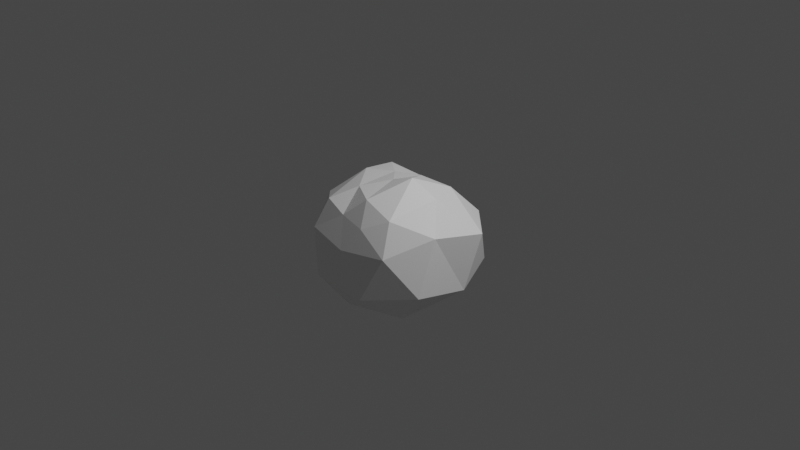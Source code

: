 # Source: rock.blend  (saved by Blender 2.80.75; exported with 4.5.12 LTS)
import bpy
from mathutils import Matrix  # noqa: F401  (used for matrix-valued properties, if any)

bpy.ops.wm.read_factory_settings(use_empty=True)
scene = bpy.context.scene
scene.name = 'Scene'

# ---- collections
col_collection = bpy.data.collections.new('Collection'); scene.collection.children.link(col_collection)

# ---- materials (node trees are filled in below, after node groups)
mat_material_001 = bpy.data.materials.new('Material.001')
mat_material_001.use_transparent_shadow = False
mat_material_001.diffuse_color = (0.4109, 0.4109, 0.4109, 1.0)

# ---- material node trees
mat_material_001.use_nodes = True; mat_material_001.node_tree.nodes.clear()
_N = mat_material_001.node_tree.nodes; _L = mat_material_001.node_tree.links
n0 = _N.new('ShaderNodeOutputMaterial'); n0.name = 'Material Output'; n0.location = (300, 300)
n1 = _N.new('ShaderNodeBsdfPrincipled'); n1.name = 'Principled BSDF'; n1.location = (10, 300)
n1.distribution = 'GGX'
n1.subsurface_method = 'BURLEY'
n1.inputs[0].default_value = (0.9404, 0.9404, 0.9404, 2.0)
n1.inputs[3].default_value = 1.45
n1.inputs[27].default_value = (0.0, 0.0, 0.0, 1.0)
n1.inputs[28].default_value = 1.0
_L.new(n1.outputs[0], n0.inputs[0])
n0.is_active_output = True

# ---- world
world_world = bpy.data.worlds.new('World'); scene.world = world_world
world_world.use_nodes = True; world_world.node_tree.nodes.clear()
_N = world_world.node_tree.nodes; _L = world_world.node_tree.links
n0 = _N.new('ShaderNodeOutputWorld'); n0.name = 'World Output'; n0.location = (300, 300)
n1 = _N.new('ShaderNodeBackground'); n1.name = 'Background'; n1.location = (10, 300)
n1.inputs[0].default_value = (0.05088, 0.05088, 0.05088, 1.0)
_L.new(n1.outputs[0], n0.inputs[0])
n0.is_active_output = True
world_world.color = (0.05088, 0.05088, 0.05088)
world_world.use_sun_shadow = False
world_world.sun_shadow_jitter_overblur = 0.0

# ---- cameras
cam_camera = bpy.data.cameras.new('Camera')
cam_camera.clip_end = 100.0
cam_camera.ortho_scale = 7.314

# ---- lights
light_light = bpy.data.lights.new('Light', 'POINT')
light_light.transmission_factor = 0.0
light_light.energy = 1000.0
light_light.shadow_soft_size = 0.1
light_light.shadow_maximum_resolution = 0.006
light_light.use_absolute_resolution = True

# ---- meshes
me_icosphere = bpy.data.meshes.new('Icosphere')
me_icosphere.from_pydata([(0.0, 0.0248, -0.9996), (0.7601, -0.46, -0.4406), (-0.2969, -0.8329, -0.4505), (-0.8336, 0.007507, -0.4654), (-0.3579, 0.9317, -0.3833), (0.6753, 0.5569, -0.3875), (0.1645, -0.6641, 0.1666), (-0.4093, -0.5736, 0.2778), (-0.4772, 0.3445, 0.3755), (0.1722, 0.4703, 0.2841), (0.5327, -0.005161, 0.3998), (0.02163, -0.09939, 0.4759), (-0.1459, -0.5582, -0.8384), (0.4056, -0.337, -0.8613), (0.2811, -0.7971, -0.5227), (0.7976, 0.1352, -0.5522), (0.4018, 0.3773, -0.8701), (-0.5506, -0.05218, -0.8475), (-0.7232, -0.4691, -0.5156), (-0.1544, 0.53, -0.9004), (-0.6784, 0.5311, -0.4434), (0.2102, 0.9885, -0.4847), (0.7662, -0.2514, 0.1399), (0.879, 0.286, 0.05308), (-0.0151, -0.7706, -0.08865), (0.5072, -0.6941, -0.02859), (-0.7593, -0.269, 0.1433), (-0.4952, -0.7032, -0.0278), (-0.5323, 0.6167, 0.06455), (-0.8824, 0.2836, 0.04751), (0.497, 0.6429, 0.05506), (-0.04016, 0.7528, 0.05144), (0.4238, -0.5273, 0.2955), (-0.144, -0.6191, 0.2002), (-0.4774, -0.01174, 0.4137), (-0.1515, 0.4228, 0.3125), (0.4356, 0.2895, 0.4093), (0.0916, -0.5169, 0.4105), (0.2928, -0.102, 0.5785), (-0.1989, -0.3539, 0.4107), (-0.1799, 0.1098, 0.4337), (0.1038, 0.2101, 0.4514)], [], [(0, 13, 12), (1, 13, 15), (0, 12, 17), (0, 17, 19), (0, 19, 16), (1, 15, 22), (2, 14, 24), (3, 18, 26), (4, 20, 28), (5, 21, 30), (1, 22, 25), (2, 24, 27), (3, 26, 29), (4, 28, 31), (5, 30, 23), (6, 32, 37), (7, 33, 39), (8, 34, 40), (9, 35, 41), (10, 36, 38), (38, 41, 11), (38, 36, 41), (36, 9, 41), (41, 40, 11), (41, 35, 40), (35, 8, 40), (40, 39, 11), (40, 34, 39), (34, 7, 39), (39, 37, 11), (39, 33, 37), (33, 6, 37), (37, 38, 11), (37, 32, 38), (32, 10, 38), (23, 36, 10), (23, 30, 36), (30, 9, 36), (31, 35, 9), (31, 28, 35), (28, 8, 35), (29, 34, 8), (29, 26, 34), (26, 7, 34), (27, 33, 7), (27, 24, 33), (24, 6, 33), (25, 32, 6), (25, 22, 32), (22, 10, 32), (30, 31, 9), (30, 21, 31), (21, 4, 31), (28, 29, 8), (28, 20, 29), (20, 3, 29), (26, 27, 7), (26, 18, 27), (18, 2, 27), (24, 25, 6), (24, 14, 25), (14, 1, 25), (22, 23, 10), (22, 15, 23), (15, 5, 23), (16, 21, 5), (16, 19, 21), (19, 4, 21), (19, 20, 4), (19, 17, 20), (17, 3, 20), (17, 18, 3), (17, 12, 18), (12, 2, 18), (15, 16, 5), (15, 13, 16), (13, 0, 16), (12, 14, 2), (12, 13, 14), (13, 1, 14)])
_uv = me_icosphere.uv_layers.new(name='UVMap')
_uv.uv.foreach_set('vector', [0.8182, 0.0, 0.7727, 0.07873, 0.8636, 0.07873, 0.7273, 0.1575, 0.6818, 0.07873, 0.6364, 0.1575, 0.09091, 0.0, 0.04545, 0.07873, 0.1364, 0.07873, 0.2727, 0.0, 0.2273, 0.07873, 0.3182, 0.07873, 0.4545, 0.0, 0.4091, 0.07873, 0.5, 0.07873, 0.7273, 0.1575, 0.6364, 0.1575, 0.6818, 0.2362, 0.9091, 0.1575, 0.8182, 0.1575, 0.8636, 0.2362, 0.1818, 0.1575, 0.09091, 0.1575, 0.1364, 0.2362, 0.3636, 0.1575, 0.2727, 0.1575, 0.3182, 0.2362, 0.5455, 0.1575, 0.4545, 0.1575, 0.5, 0.2362, 0.7273, 0.1575, 0.6818, 0.2362, 0.7727, 0.2362, 0.9091, 0.1575, 0.8636, 0.2362, 0.9545, 0.2362, 0.1818, 0.1575, 0.1364, 0.2362, 0.2273, 0.2362, 0.3636, 0.1575, 0.3182, 0.2362, 0.4091, 0.2362, 0.5455, 0.1575, 0.5, 0.2362, 0.5909, 0.2362, 0.8182, 0.3149, 0.7273, 0.3149, 0.7727, 0.3937, 1.0, 0.3149, 0.9091, 0.3149, 0.9545, 0.3937, 0.2727, 0.3149, 0.1818, 0.3149, 0.2273, 0.3937, 0.4545, 0.3149, 0.3636, 0.3149, 0.4091, 0.3937, 0.6364, 0.3149, 0.5455, 0.3149, 0.5909, 0.3937, 0.5909, 0.3937, 0.5, 0.3937, 0.5455, 0.4724, 0.5909, 0.3937, 0.5455, 0.3149, 0.5, 0.3937, 0.5455, 0.3149, 0.4545, 0.3149, 0.5, 0.3937, 0.4091, 0.3937, 0.3182, 0.3937, 0.3636, 0.4724, 0.4091, 0.3937, 0.3636, 0.3149, 0.3182, 0.3937, 0.3636, 0.3149, 0.2727, 0.3149, 0.3182, 0.3937, 0.2273, 0.3937, 0.1364, 0.3937, 0.1818, 0.4724, 0.2273, 0.3937, 0.1818, 0.3149, 0.1364, 0.3937, 0.1818, 0.3149, 0.09091, 0.3149, 0.1364, 0.3937, 0.9545, 0.3937, 0.8636, 0.3937, 0.9091, 0.4724, 0.9545, 0.3937, 0.9091, 0.3149, 0.8636, 0.3937, 0.9091, 0.3149, 0.8182, 0.3149, 0.8636, 0.3937, 0.7727, 0.3937, 0.6818, 0.3937, 0.7273, 0.4724, 0.7727, 0.3937, 0.7273, 0.3149, 0.6818, 0.3937, 0.7273, 0.3149, 0.6364, 0.3149, 0.6818, 0.3937, 0.5909, 0.2362, 0.5455, 0.3149, 0.6364, 0.3149, 0.5909, 0.2362, 0.5, 0.2362, 0.5455, 0.3149, 0.5, 0.2362, 0.4545, 0.3149, 0.5455, 0.3149, 0.4091, 0.2362, 0.3636, 0.3149, 0.4545, 0.3149, 0.4091, 0.2362, 0.3182, 0.2362, 0.3636, 0.3149, 0.3182, 0.2362, 0.2727, 0.3149, 0.3636, 0.3149, 0.2273, 0.2362, 0.1818, 0.3149, 0.2727, 0.3149, 0.2273, 0.2362, 0.1364, 0.2362, 0.1818, 0.3149, 0.1364, 0.2362, 0.09091, 0.3149, 0.1818, 0.3149, 0.9545, 0.2362, 0.9091, 0.3149, 1.0, 0.3149, 0.9545, 0.2362, 0.8636, 0.2362, 0.9091, 0.3149, 0.8636, 0.2362, 0.8182, 0.3149, 0.9091, 0.3149, 0.7727, 0.2362, 0.7273, 0.3149, 0.8182, 0.3149, 0.7727, 0.2362, 0.6818, 0.2362, 0.7273, 0.3149, 0.6818, 0.2362, 0.6364, 0.3149, 0.7273, 0.3149, 0.5, 0.2362, 0.4091, 0.2362, 0.4545, 0.3149, 0.5, 0.2362, 0.4545, 0.1575, 0.4091, 0.2362, 0.4545, 0.1575, 0.3636, 0.1575, 0.4091, 0.2362, 0.3182, 0.2362, 0.2273, 0.2362, 0.2727, 0.3149, 0.3182, 0.2362, 0.2727, 0.1575, 0.2273, 0.2362, 0.2727, 0.1575, 0.1818, 0.1575, 0.2273, 0.2362, 0.1364, 0.2362, 0.04545, 0.2362, 0.09091, 0.3149, 0.1364, 0.2362, 0.09091, 0.1575, 0.04545, 0.2362, 0.09091, 0.1575, 0.0, 0.1575, 0.04545, 0.2362, 0.8636, 0.2362, 0.7727, 0.2362, 0.8182, 0.3149, 0.8636, 0.2362, 0.8182, 0.1575, 0.7727, 0.2362, 0.8182, 0.1575, 0.7273, 0.1575, 0.7727, 0.2362, 0.6818, 0.2362, 0.5909, 0.2362, 0.6364, 0.3149, 0.6818, 0.2362, 0.6364, 0.1575, 0.5909, 0.2362, 0.6364, 0.1575, 0.5455, 0.1575, 0.5909, 0.2362, 0.5, 0.07873, 0.4545, 0.1575, 0.5455, 0.1575, 0.5, 0.07873, 0.4091, 0.07873, 0.4545, 0.1575, 0.4091, 0.07873, 0.3636, 0.1575, 0.4545, 0.1575, 0.3182, 0.07873, 0.2727, 0.1575, 0.3636, 0.1575, 0.3182, 0.07873, 0.2273, 0.07873, 0.2727, 0.1575, 0.2273, 0.07873, 0.1818, 0.1575, 0.2727, 0.1575, 0.1364, 0.07873, 0.09091, 0.1575, 0.1818, 0.1575, 0.1364, 0.07873, 0.04545, 0.07873, 0.09091, 0.1575, 0.04545, 0.07873, 0.0, 0.1575, 0.09091, 0.1575, 0.6364, 0.1575, 0.5909, 0.07873, 0.5455, 0.1575, 0.6364, 0.1575, 0.6818, 0.07873, 0.5909, 0.07873, 0.6818, 0.07873, 0.6364, 0.0, 0.5909, 0.07873, 0.8636, 0.07873, 0.8182, 0.1575, 0.9091, 0.1575, 0.8636, 0.07873, 0.7727, 0.07873, 0.8182, 0.1575, 0.7727, 0.07873, 0.7273, 0.1575, 0.8182, 0.1575])
me_icosphere.materials.append(mat_material_001)
me_icosphere.use_remesh_preserve_volume = False
me_icosphere.use_remesh_preserve_attributes = False
me_icosphere.use_mirror_vertex_groups = False
me_icosphere.update()

# ---- objects
ob_light = bpy.data.objects.new('Light', light_light)
ob_camera = bpy.data.objects.new('Camera', cam_camera)
ob_icosphere = bpy.data.objects.new('Icosphere', me_icosphere)

# ---- transforms, parenting, visibility, modifiers, constraints
ob_light.location = (4.076, 1.005, 5.904)
ob_light.rotation_euler = (0.6503, 0.05522, 1.866)
ob_light.lock_rotations_4d = False
ob_light.empty_display_type = 'ARROWS'
ob_light.color = (0.0, 0.0, 0.0, 0.0)
ob_light.lineart.crease_threshold = 0.0
ob_camera.location = (7.359, -6.926, 4.958)
ob_camera.rotation_euler = (1.109, 0.0, 0.8149)
ob_camera.lock_rotations_4d = False
ob_camera.empty_display_type = 'ARROWS'
ob_camera.color = (0.0, 0.0, 0.0, 0.0)
ob_camera.display_type = 'WIRE'
ob_camera.lineart.crease_threshold = 0.0
ob_icosphere.location = (0.0, 0.0, 0.0)
ob_icosphere.lineart.crease_threshold = 0.0

# ---- collection membership
col_collection.objects.link(ob_light)
col_collection.objects.link(ob_camera)
col_collection.objects.link(ob_icosphere)

# ---- scene / render settings (as saved in the file)
scene.camera = ob_camera
scene.frame_start = 1; scene.frame_end = 250; scene.frame_set(1)
scene.render.engine = 'BLENDER_EEVEE_NEXT'
scene.cycles.use_denoising = False
scene.cycles.samples = 128
scene.cycles.sampling_pattern = 'TABULATED_SOBOL'
scene.cycles.use_adaptive_sampling = False
scene.cycles.use_light_tree = False
scene.view_settings.view_transform = 'Filmic'
bpy.context.view_layer.update()
